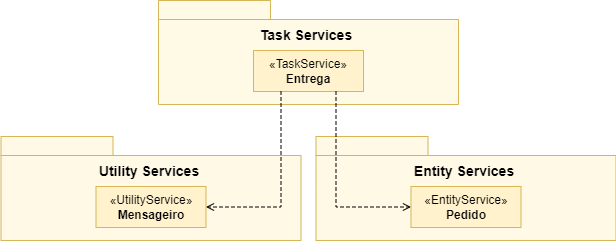

The diagram above was exported from draw.io. Its source (the exported page's mxGraphModel, read from the mxfile embedded in the PNG):
<mxGraphModel dx="784" dy="505" grid="0" gridSize="1" guides="1" tooltips="1" connect="1" arrows="1" fold="1" page="1" pageScale="1" pageWidth="827" pageHeight="1169" math="0" shadow="0">
  <root>
    <mxCell id="0" />
    <mxCell id="1" parent="0" />
    <mxCell id="tjO4tItovregvtoTtrr5-1" value="" style="shape=folder;fontStyle=1;spacingTop=10;tabWidth=112;tabHeight=19;tabPosition=left;html=1;whiteSpace=wrap;fillColor=light-dark(#fffae5, #261d00);strokeColor=#d6b656;" vertex="1" parent="1">
      <mxGeometry x="236" y="120" width="300" height="104" as="geometry" />
    </mxCell>
    <mxCell id="tjO4tItovregvtoTtrr5-2" value="Task Services" style="text;html=1;align=center;verticalAlign=middle;whiteSpace=wrap;rounded=0;fontSize=14;fontStyle=1" vertex="1" parent="1">
      <mxGeometry x="310" y="140" width="148" height="30" as="geometry" />
    </mxCell>
    <mxCell id="tjO4tItovregvtoTtrr5-3" value="«TaskService»&lt;br&gt;&lt;b&gt;Entrega&lt;/b&gt;" style="html=1;whiteSpace=wrap;fillColor=#fff2cc;strokeColor=#d6b656;" vertex="1" parent="1">
      <mxGeometry x="331" y="170" width="110" height="41" as="geometry" />
    </mxCell>
    <mxCell id="tjO4tItovregvtoTtrr5-4" value="" style="shape=folder;fontStyle=1;spacingTop=10;tabWidth=112;tabHeight=19;tabPosition=left;html=1;whiteSpace=wrap;fillColor=light-dark(#fff9e5, #281d00);strokeColor=#d6b656;" vertex="1" parent="1">
      <mxGeometry x="393.5" y="256" width="300" height="104" as="geometry" />
    </mxCell>
    <mxCell id="tjO4tItovregvtoTtrr5-10" style="edgeStyle=orthogonalEdgeStyle;rounded=0;orthogonalLoop=1;jettySize=auto;html=1;exitX=0.75;exitY=1;exitDx=0;exitDy=0;entryX=0;entryY=0.5;entryDx=0;entryDy=0;dashed=1;endArrow=open;endFill=0;" edge="1" parent="1" source="tjO4tItovregvtoTtrr5-3" target="tjO4tItovregvtoTtrr5-6">
      <mxGeometry relative="1" as="geometry" />
    </mxCell>
    <mxCell id="tjO4tItovregvtoTtrr5-7" value="" style="shape=folder;fontStyle=1;spacingTop=10;tabWidth=112;tabHeight=19;tabPosition=left;html=1;whiteSpace=wrap;fillColor=light-dark(#fff9e5, #281d00);strokeColor=#d6b656;" vertex="1" parent="1">
      <mxGeometry x="78.5" y="256" width="300" height="104" as="geometry" />
    </mxCell>
    <mxCell id="tjO4tItovregvtoTtrr5-5" value="Entity Services" style="text;html=1;align=center;verticalAlign=middle;whiteSpace=wrap;rounded=0;fontSize=14;fontStyle=1" vertex="1" parent="1">
      <mxGeometry x="467.5" y="276" width="148" height="30" as="geometry" />
    </mxCell>
    <mxCell id="tjO4tItovregvtoTtrr5-6" value="«EntityService»&lt;br&gt;&lt;b&gt;Pedido&lt;/b&gt;" style="html=1;whiteSpace=wrap;fillColor=#fff2cc;strokeColor=#d6b656;" vertex="1" parent="1">
      <mxGeometry x="488.5" y="306" width="110" height="41" as="geometry" />
    </mxCell>
    <mxCell id="tjO4tItovregvtoTtrr5-8" value="Utility Services" style="text;html=1;align=center;verticalAlign=middle;whiteSpace=wrap;rounded=0;fontSize=14;fontStyle=1" vertex="1" parent="1">
      <mxGeometry x="152.5" y="276" width="148" height="30" as="geometry" />
    </mxCell>
    <mxCell id="tjO4tItovregvtoTtrr5-9" value="«UtilityService»&lt;br&gt;&lt;b&gt;Mensageiro&lt;/b&gt;" style="html=1;whiteSpace=wrap;fillColor=#fff2cc;strokeColor=#d6b656;" vertex="1" parent="1">
      <mxGeometry x="173.5" y="306" width="110" height="41" as="geometry" />
    </mxCell>
    <mxCell id="tjO4tItovregvtoTtrr5-12" style="edgeStyle=orthogonalEdgeStyle;rounded=0;orthogonalLoop=1;jettySize=auto;html=1;exitX=0.25;exitY=1;exitDx=0;exitDy=0;entryX=1;entryY=0.5;entryDx=0;entryDy=0;dashed=1;endArrow=open;endFill=0;" edge="1" parent="1" source="tjO4tItovregvtoTtrr5-3" target="tjO4tItovregvtoTtrr5-9">
      <mxGeometry relative="1" as="geometry">
        <mxPoint x="349.1428571428571" y="440.71428571428567" as="targetPoint" />
      </mxGeometry>
    </mxCell>
  </root>
</mxGraphModel>